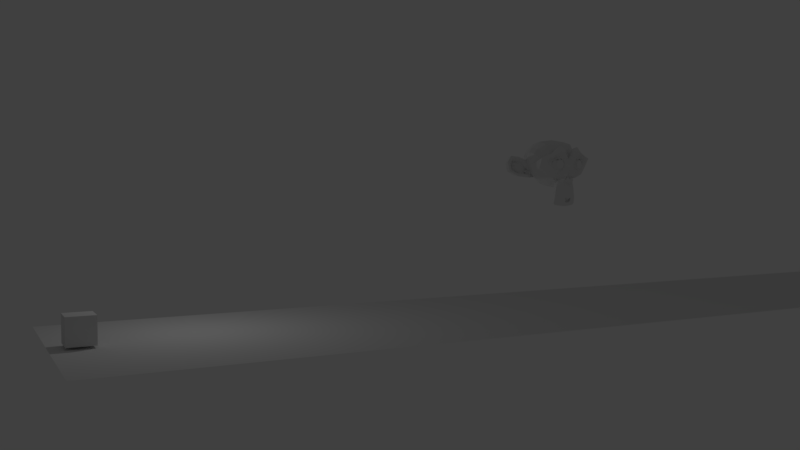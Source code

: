 # Source: test_time_speed_bug.blend  (saved by Blender 2.77.3; exported with 4.5.12 LTS)
import bpy
from mathutils import Matrix  # noqa: F401  (used for matrix-valued properties, if any)

bpy.ops.wm.read_factory_settings(use_empty=True)
scene = bpy.context.scene
scene.name = 'Scene'

# ---- collections
col_collection_1 = bpy.data.collections.new('Collection 1'); scene.collection.children.link(col_collection_1)

# ---- world
world_world = bpy.data.worlds.new('World'); scene.world = world_world
world_world.color = (0.05088, 0.05088, 0.05088)
world_world.use_sun_shadow = False
world_world.sun_shadow_jitter_overblur = 0.0
world_world.cycles.sampling_method = 'MANUAL'

# ---- cameras
cam_camera = bpy.data.cameras.new('Camera')
cam_camera.clip_end = 100.0
cam_camera.lens = 35.0
cam_camera.sensor_width = 32.0
cam_camera.sensor_height = 18.0
cam_camera.ortho_scale = 7.314
cam_camera.dof.focus_distance = 0.0
cam_camera.dof.aperture_fstop = 128.0

# ---- lights
light_lamp = bpy.data.lights.new('Lamp', 'POINT')
light_lamp.transmission_factor = 0.0
light_lamp.cutoff_distance = 30.0
light_lamp.energy = 100.0
light_lamp.shadow_buffer_clip_start = 1.001
light_lamp.shadow_soft_size = 0.1
light_lamp.shadow_maximum_resolution = 0.006
light_lamp.use_absolute_resolution = True

# ---- meshes
me_suzanne = bpy.data.meshes.new('Suzanne')
me_suzanne.from_pydata([(0.4375, -0.7656, 0.1641), (-0.4375, -0.7656, 0.1641), (0.5, -0.6875, 0.09375), (-0.5, -0.6875, 0.09375), (0.5469, -0.5781, 0.05469), (-0.5469, -0.5781, 0.05469), (0.3516, -0.6172, -0.02344), (-0.3516, -0.6172, -0.02344), (0.3516, -0.7188, 0.03125), (-0.3516, -0.7188, 0.03125), (0.3516, -0.7812, 0.1328), (-0.3516, -0.7812, 0.1328), (0.2734, -0.7969, 0.1641), (-0.2734, -0.7969, 0.1641), (0.2031, -0.7422, 0.09375), (-0.2031, -0.7422, 0.09375), (0.1562, -0.6484, 0.05469), (-0.1562, -0.6484, 0.05469), (0.07812, -0.6562, 0.2422), (-0.07812, -0.6562, 0.2422), (0.1406, -0.7422, 0.2422), (-0.1406, -0.7422, 0.2422), (0.2422, -0.7969, 0.2422), (-0.2422, -0.7969, 0.2422), (0.2734, -0.7969, 0.3281), (-0.2734, -0.7969, 0.3281), (0.2031, -0.7422, 0.3906), (-0.2031, -0.7422, 0.3906), (0.1562, -0.6484, 0.4375), (-0.1562, -0.6484, 0.4375), (0.3516, -0.6172, 0.5156), (-0.3516, -0.6172, 0.5156), (0.3516, -0.7188, 0.4531), (-0.3516, -0.7188, 0.4531), (0.3516, -0.7812, 0.3594), (-0.3516, -0.7812, 0.3594), (0.4375, -0.7656, 0.3281), (-0.4375, -0.7656, 0.3281), (0.5, -0.6875, 0.3906), (-0.5, -0.6875, 0.3906), (0.5469, -0.5781, 0.4375), (-0.5469, -0.5781, 0.4375), (0.625, -0.5625, 0.2422), (-0.625, -0.5625, 0.2422), (0.5625, -0.6719, 0.2422), (-0.5625, -0.6719, 0.2422), (0.4688, -0.7578, 0.2422), (-0.4688, -0.7578, 0.2422), (0.4766, -0.7734, 0.2422), (-0.4766, -0.7734, 0.2422), (0.4453, -0.7812, 0.3359), (-0.4453, -0.7812, 0.3359), (0.3516, -0.8047, 0.375), (-0.3516, -0.8047, 0.375), (0.2656, -0.8203, 0.3359), (-0.2656, -0.8203, 0.3359), (0.2266, -0.8203, 0.2422), (-0.2266, -0.8203, 0.2422), (0.2656, -0.8203, 0.1562), (-0.2656, -0.8203, 0.1562), (0.3516, -0.8281, 0.2422), (-0.3516, -0.8281, 0.2422), (0.3516, -0.8047, 0.1172), (-0.3516, -0.8047, 0.1172), (0.4453, -0.7812, 0.1562), (-0.4453, -0.7812, 0.1562), (0.0, -0.7422, 0.4297), (0.0, -0.8203, 0.3516), (0.0, -0.7344, -0.6797), (0.0, -0.7812, -0.3203), (0.0, -0.7969, -0.1875), (0.0, -0.7188, -0.7734), (0.0, -0.6016, 0.4062), (0.0, -0.5703, 0.5703), (0.0, 0.5469, 0.8984), (0.0, 0.8516, 0.5625), (0.0, 0.8281, 0.07031), (0.0, 0.3516, -0.3828), (0.2031, -0.5625, -0.1875), (-0.2031, -0.5625, -0.1875), (0.3125, -0.5703, -0.4375), (-0.3125, -0.5703, -0.4375), (0.3516, -0.5703, -0.6953), (-0.3516, -0.5703, -0.6953), (0.3672, -0.5312, -0.8906), (-0.3672, -0.5312, -0.8906), (0.3281, -0.5234, -0.9453), (-0.3281, -0.5234, -0.9453), (0.1797, -0.5547, -0.9688), (-0.1797, -0.5547, -0.9688), (0.0, -0.5781, -0.9844), (0.4375, -0.5312, -0.1406), (-0.4375, -0.5312, -0.1406), (0.6328, -0.5391, -0.03906), (-0.6328, -0.5391, -0.03906), (0.8281, -0.4453, 0.1484), (-0.8281, -0.4453, 0.1484), (0.8594, -0.5938, 0.4297), (-0.8594, -0.5938, 0.4297), (0.7109, -0.625, 0.4844), (-0.7109, -0.625, 0.4844), (0.4922, -0.6875, 0.6016), (-0.4922, -0.6875, 0.6016), (0.3203, -0.7344, 0.7578), (-0.3203, -0.7344, 0.7578), (0.1562, -0.7578, 0.7188), (-0.1562, -0.7578, 0.7188), (0.0625, -0.75, 0.4922), (-0.0625, -0.75, 0.4922), (0.1641, -0.7734, 0.4141), (-0.1641, -0.7734, 0.4141), (0.125, -0.7656, 0.3047), (-0.125, -0.7656, 0.3047), (0.2031, -0.7422, 0.09375), (-0.2031, -0.7422, 0.09375), (0.375, -0.7031, 0.01562), (-0.375, -0.7031, 0.01562), (0.4922, -0.6719, 0.0625), (-0.4922, -0.6719, 0.0625), (0.625, -0.6484, 0.1875), (-0.625, -0.6484, 0.1875), (0.6406, -0.6484, 0.2969), (-0.6406, -0.6484, 0.2969), (0.6016, -0.6641, 0.375), (-0.6016, -0.6641, 0.375), (0.4297, -0.7188, 0.4375), (-0.4297, -0.7188, 0.4375), (0.25, -0.7578, 0.4688), (-0.25, -0.7578, 0.4688), (0.0, -0.7344, -0.7656), (0.1094, -0.7344, -0.7188), (-0.1094, -0.7344, -0.7188), (0.1172, -0.7109, -0.8359), (-0.1172, -0.7109, -0.8359), (0.0625, -0.6953, -0.8828), (-0.0625, -0.6953, -0.8828), (0.0, -0.6875, -0.8906), (0.0, -0.75, -0.1953), (0.0, -0.7422, -0.1406), (0.1016, -0.7422, -0.1484), (-0.1016, -0.7422, -0.1484), (0.125, -0.75, -0.2266), (-0.125, -0.75, -0.2266), (0.08594, -0.7422, -0.2891), (-0.08594, -0.7422, -0.2891), (0.3984, -0.6719, -0.04688), (-0.3984, -0.6719, -0.04688), (0.6172, -0.625, 0.05469), (-0.6172, -0.625, 0.05469), (0.7266, -0.6016, 0.2031), (-0.7266, -0.6016, 0.2031), (0.7422, -0.6562, 0.375), (-0.7422, -0.6562, 0.375), (0.6875, -0.7266, 0.4141), (-0.6875, -0.7266, 0.4141), (0.4375, -0.7969, 0.5469), (-0.4375, -0.7969, 0.5469), (0.3125, -0.8359, 0.6406), (-0.3125, -0.8359, 0.6406), (0.2031, -0.8516, 0.6172), (-0.2031, -0.8516, 0.6172), (0.1016, -0.8438, 0.4297), (-0.1016, -0.8438, 0.4297), (0.125, -0.8125, -0.1016), (-0.125, -0.8125, -0.1016), (0.2109, -0.7109, -0.4453), (-0.2109, -0.7109, -0.4453), (0.25, -0.6875, -0.7031), (-0.25, -0.6875, -0.7031), (0.2656, -0.6641, -0.8203), (-0.2656, -0.6641, -0.8203), (0.2344, -0.6328, -0.9141), (-0.2344, -0.6328, -0.9141), (0.1641, -0.6328, -0.9297), (-0.1641, -0.6328, -0.9297), (0.0, -0.6406, -0.9453), (0.0, -0.7266, 0.04688), (0.0, -0.7656, 0.2109), (0.3281, -0.7422, 0.4766), (-0.3281, -0.7422, 0.4766), (0.1641, -0.75, 0.1406), (-0.1641, -0.75, 0.1406), (0.1328, -0.7578, 0.2109), (-0.1328, -0.7578, 0.2109), (0.1172, -0.7344, -0.6875), (-0.1172, -0.7344, -0.6875), (0.07812, -0.75, -0.4453), (-0.07812, -0.75, -0.4453), (0.0, -0.75, -0.4453), (0.0, -0.7422, -0.3281), (0.09375, -0.7812, -0.2734), (-0.09375, -0.7812, -0.2734), (0.1328, -0.7969, -0.2266), (-0.1328, -0.7969, -0.2266), (0.1094, -0.7812, -0.1328), (-0.1094, -0.7812, -0.1328), (0.03906, -0.7812, -0.125), (-0.03906, -0.7812, -0.125), (0.0, -0.8281, -0.2031), (0.04688, -0.8125, -0.1484), (-0.04688, -0.8125, -0.1484), (0.09375, -0.8125, -0.1562), (-0.09375, -0.8125, -0.1562), (0.1094, -0.8281, -0.2266), (-0.1094, -0.8281, -0.2266), (0.07812, -0.8047, -0.25), (-0.07812, -0.8047, -0.25), (0.0, -0.8047, -0.2891), (0.2578, -0.5547, -0.3125), (-0.2578, -0.5547, -0.3125), (0.1641, -0.7109, -0.2422), (-0.1641, -0.7109, -0.2422), (0.1797, -0.7109, -0.3125), (-0.1797, -0.7109, -0.3125), (0.2344, -0.5547, -0.25), (-0.2344, -0.5547, -0.25), (0.0, -0.6875, -0.875), (0.04688, -0.6875, -0.8672), (-0.04688, -0.6875, -0.8672), (0.09375, -0.7109, -0.8203), (-0.09375, -0.7109, -0.8203), (0.09375, -0.7266, -0.7422), (-0.09375, -0.7266, -0.7422), (0.0, -0.6562, -0.7812), (0.09375, -0.6641, -0.75), (-0.09375, -0.6641, -0.75), (0.09375, -0.6406, -0.8125), (-0.09375, -0.6406, -0.8125), (0.04688, -0.6328, -0.8516), (-0.04688, -0.6328, -0.8516), (0.0, -0.6328, -0.8594), (0.1719, -0.7812, 0.2188), (-0.1719, -0.7812, 0.2188), (0.1875, -0.7734, 0.1562), (-0.1875, -0.7734, 0.1562), (0.3359, -0.7578, 0.4297), (-0.3359, -0.7578, 0.4297), (0.2734, -0.7734, 0.4219), (-0.2734, -0.7734, 0.4219), (0.4219, -0.7734, 0.3984), (-0.4219, -0.7734, 0.3984), (0.5625, -0.6953, 0.3516), (-0.5625, -0.6953, 0.3516), (0.5859, -0.6875, 0.2891), (-0.5859, -0.6875, 0.2891), (0.5781, -0.6797, 0.1953), (-0.5781, -0.6797, 0.1953), (0.4766, -0.7188, 0.1016), (-0.4766, -0.7188, 0.1016), (0.375, -0.7422, 0.0625), (-0.375, -0.7422, 0.0625), (0.2266, -0.7812, 0.1094), (-0.2266, -0.7812, 0.1094), (0.1797, -0.7812, 0.2969), (-0.1797, -0.7812, 0.2969), (0.2109, -0.7812, 0.375), (-0.2109, -0.7812, 0.375), (0.2344, -0.7578, 0.3594), (-0.2344, -0.7578, 0.3594), (0.1953, -0.7578, 0.2969), (-0.1953, -0.7578, 0.2969), (0.2422, -0.7578, 0.125), (-0.2422, -0.7578, 0.125), (0.375, -0.7266, 0.08594), (-0.375, -0.7266, 0.08594), (0.4609, -0.7031, 0.1172), (-0.4609, -0.7031, 0.1172), (0.5469, -0.6719, 0.2109), (-0.5469, -0.6719, 0.2109), (0.5547, -0.6719, 0.2812), (-0.5547, -0.6719, 0.2812), (0.5312, -0.6797, 0.3359), (-0.5312, -0.6797, 0.3359), (0.4141, -0.75, 0.3906), (-0.4141, -0.75, 0.3906), (0.2812, -0.7656, 0.3984), (-0.2812, -0.7656, 0.3984), (0.3359, -0.75, 0.4062), (-0.3359, -0.75, 0.4062), (0.2031, -0.75, 0.1719), (-0.2031, -0.75, 0.1719), (0.1953, -0.75, 0.2266), (-0.1953, -0.75, 0.2266), (0.1094, -0.6094, 0.4609), (-0.1094, -0.6094, 0.4609), (0.1953, -0.6172, 0.6641), (-0.1953, -0.6172, 0.6641), (0.3359, -0.5938, 0.6875), (-0.3359, -0.5938, 0.6875), (0.4844, -0.5547, 0.5547), (-0.4844, -0.5547, 0.5547), (0.6797, -0.4922, 0.4531), (-0.6797, -0.4922, 0.4531), (0.7969, -0.4609, 0.4062), (-0.7969, -0.4609, 0.4062), (0.7734, -0.375, 0.1641), (-0.7734, -0.375, 0.1641), (0.6016, -0.4141, 0.0), (-0.6016, -0.4141, 0.0), (0.4375, -0.4688, -0.09375), (-0.4375, -0.4688, -0.09375), (0.0, -0.2891, 0.8984), (0.0, 0.07812, 0.9844), (0.0, 0.6719, -0.1953), (0.0, -0.1875, -0.4609), (0.0, -0.4609, -0.9766), (0.0, -0.3438, -0.8047), (0.0, -0.3203, -0.5703), (0.0, -0.2812, -0.4844), (0.8516, -0.05469, 0.2344), (-0.8516, -0.05469, 0.2344), (0.8594, 0.04688, 0.3203), (-0.8594, 0.04688, 0.3203), (0.7734, 0.4375, 0.2656), (-0.7734, 0.4375, 0.2656), (0.4609, 0.7031, 0.4375), (-0.4609, 0.7031, 0.4375), (0.7344, -0.07031, -0.04688), (-0.7344, -0.07031, -0.04688), (0.5938, 0.1641, -0.125), (-0.5938, 0.1641, -0.125), (0.6406, 0.4297, -0.007812), (-0.6406, 0.4297, -0.007812), (0.3359, 0.6641, 0.05469), (-0.3359, 0.6641, 0.05469), (0.2344, -0.4062, -0.3516), (-0.2344, -0.4062, -0.3516), (0.1797, -0.2578, -0.4141), (-0.1797, -0.2578, -0.4141), (0.2891, -0.3828, -0.7109), (-0.2891, -0.3828, -0.7109), (0.25, -0.3906, -0.5), (-0.25, -0.3906, -0.5), (0.3281, -0.3984, -0.9141), (-0.3281, -0.3984, -0.9141), (0.1406, -0.3672, -0.7578), (-0.1406, -0.3672, -0.7578), (0.125, -0.3594, -0.5391), (-0.125, -0.3594, -0.5391), (0.1641, -0.4375, -0.9453), (-0.1641, -0.4375, -0.9453), (0.2188, -0.4297, -0.2812), (-0.2188, -0.4297, -0.2812), (0.2109, -0.4688, -0.2266), (-0.2109, -0.4688, -0.2266), (0.2031, -0.5, -0.1719), (-0.2031, -0.5, -0.1719), (0.2109, -0.1641, -0.3906), (-0.2109, -0.1641, -0.3906), (0.2969, 0.2656, -0.3125), (-0.2969, 0.2656, -0.3125), (0.3438, 0.5391, -0.1484), (-0.3438, 0.5391, -0.1484), (0.4531, 0.3828, 0.8672), (-0.4531, 0.3828, 0.8672), (0.4531, 0.07031, 0.9297), (-0.4531, 0.07031, 0.9297), (0.4531, -0.2344, 0.8516), (-0.4531, -0.2344, 0.8516), (0.4609, -0.4297, 0.5234), (-0.4609, -0.4297, 0.5234), (0.7266, -0.3359, 0.4062), (-0.7266, -0.3359, 0.4062), (0.6328, -0.2812, 0.4531), (-0.6328, -0.2812, 0.4531), (0.6406, -0.05469, 0.7031), (-0.6406, -0.05469, 0.7031), (0.7969, -0.125, 0.5625), (-0.7969, -0.125, 0.5625), (0.7969, 0.1172, 0.6172), (-0.7969, 0.1172, 0.6172), (0.6406, 0.1953, 0.75), (-0.6406, 0.1953, 0.75), (0.6406, 0.4453, 0.6797), (-0.6406, 0.4453, 0.6797), (0.7969, 0.3594, 0.5391), (-0.7969, 0.3594, 0.5391), (0.6172, 0.5859, 0.3281), (-0.6172, 0.5859, 0.3281), (0.4844, 0.5469, 0.02344), (-0.4844, 0.5469, 0.02344), (0.8203, 0.2031, 0.3281), (-0.8203, 0.2031, 0.3281), (0.4062, -0.1484, -0.1719), (-0.4062, -0.1484, -0.1719), (0.4297, 0.2109, -0.1953), (-0.4297, 0.2109, -0.1953), (0.8906, 0.2344, 0.4062), (-0.8906, 0.2344, 0.4062), (0.7734, 0.125, -0.1406), (-0.7734, 0.125, -0.1406), (1.039, 0.3281, -0.1016), (-1.039, 0.3281, -0.1016), (1.281, 0.4297, 0.05469), (-1.281, 0.4297, 0.05469), (1.352, 0.4219, 0.3203), (-1.352, 0.4219, 0.3203), (1.234, 0.4219, 0.5078), (-1.234, 0.4219, 0.5078), (1.023, 0.3125, 0.4766), (-1.023, 0.3125, 0.4766), (1.016, 0.2891, 0.4141), (-1.016, 0.2891, 0.4141), (1.188, 0.3906, 0.4375), (-1.188, 0.3906, 0.4375), (1.266, 0.4062, 0.2891), (-1.266, 0.4062, 0.2891), (1.211, 0.4062, 0.07812), (-1.211, 0.4062, 0.07812), (1.031, 0.3047, -0.03906), (-1.031, 0.3047, -0.03906), (0.8281, 0.1328, -0.07031), (-0.8281, 0.1328, -0.07031), (0.9219, 0.2188, 0.3594), (-0.9219, 0.2188, 0.3594), (0.9453, 0.2891, 0.3047), (-0.9453, 0.2891, 0.3047), (0.8828, 0.2109, -0.02344), (-0.8828, 0.2109, -0.02344), (1.039, 0.3672, 0.0), (-1.039, 0.3672, 0.0), (1.188, 0.4453, 0.09375), (-1.188, 0.4453, 0.09375), (1.234, 0.4453, 0.25), (-1.234, 0.4453, 0.25), (1.172, 0.4375, 0.3594), (-1.172, 0.4375, 0.3594), (1.023, 0.3594, 0.3438), (-1.023, 0.3594, 0.3438), (0.8438, 0.2109, 0.2891), (-0.8438, 0.2109, 0.2891), (0.8359, 0.2734, 0.1719), (-0.8359, 0.2734, 0.1719), (0.7578, 0.2734, 0.09375), (-0.7578, 0.2734, 0.09375), (0.8203, 0.2734, 0.08594), (-0.8203, 0.2734, 0.08594), (0.8438, 0.2734, 0.01562), (-0.8438, 0.2734, 0.01562), (0.8125, 0.2734, -0.01562), (-0.8125, 0.2734, -0.01562), (0.7266, 0.07031, 0.0), (-0.7266, 0.07031, 0.0), (0.7188, 0.1719, -0.02344), (-0.7188, 0.1719, -0.02344), (0.7188, 0.1875, 0.03906), (-0.7188, 0.1875, 0.03906), (0.7969, 0.2109, 0.2031), (-0.7969, 0.2109, 0.2031), (0.8906, 0.2656, 0.2422), (-0.8906, 0.2656, 0.2422), (0.8906, 0.3203, 0.2344), (-0.8906, 0.3203, 0.2344), (0.8125, 0.3203, -0.01562), (-0.8125, 0.3203, -0.01562), (0.8516, 0.3203, 0.01562), (-0.8516, 0.3203, 0.01562), (0.8281, 0.3203, 0.07812), (-0.8281, 0.3203, 0.07812), (0.7656, 0.3203, 0.09375), (-0.7656, 0.3203, 0.09375), (0.8438, 0.3203, 0.1719), (-0.8438, 0.3203, 0.1719), (1.039, 0.4141, 0.3281), (-1.039, 0.4141, 0.3281), (1.188, 0.4844, 0.3438), (-1.188, 0.4844, 0.3438), (1.258, 0.4922, 0.2422), (-1.258, 0.4922, 0.2422), (1.211, 0.4844, 0.08594), (-1.211, 0.4844, 0.08594), (1.047, 0.4219, 0.0), (-1.047, 0.4219, 0.0), (0.8828, 0.2656, -0.01562), (-0.8828, 0.2656, -0.01562), (0.9531, 0.3438, 0.2891), (-0.9531, 0.3438, 0.2891), (0.8906, 0.3281, 0.1094), (-0.8906, 0.3281, 0.1094), (0.9375, 0.3359, 0.0625), (-0.9375, 0.3359, 0.0625), (1.0, 0.3672, 0.125), (-1.0, 0.3672, 0.125), (0.9609, 0.3516, 0.1719), (-0.9609, 0.3516, 0.1719), (1.016, 0.375, 0.2344), (-1.016, 0.375, 0.2344), (1.055, 0.3828, 0.1875), (-1.055, 0.3828, 0.1875), (1.109, 0.3906, 0.2109), (-1.109, 0.3906, 0.2109), (1.086, 0.3906, 0.2734), (-1.086, 0.3906, 0.2734), (1.023, 0.4844, 0.4375), (-1.023, 0.4844, 0.4375), (1.25, 0.5469, 0.4688), (-1.25, 0.5469, 0.4688), (1.367, 0.5, 0.2969), (-1.367, 0.5, 0.2969), (1.312, 0.5312, 0.05469), (-1.312, 0.5312, 0.05469), (1.039, 0.4922, -0.08594), (-1.039, 0.4922, -0.08594), (0.7891, 0.3281, -0.125), (-0.7891, 0.3281, -0.125), (0.8594, 0.3828, 0.3828), (-0.8594, 0.3828, 0.3828)], [], [(46, 0, 2, 44), (3, 1, 47, 45), (44, 2, 4, 42), (5, 3, 45, 43), (2, 8, 6, 4), (7, 9, 3, 5), (0, 10, 8, 2), (9, 11, 1, 3), (10, 12, 14, 8), (15, 13, 11, 9), (8, 14, 16, 6), (17, 15, 9, 7), (14, 20, 18, 16), (19, 21, 15, 17), (12, 22, 20, 14), (21, 23, 13, 15), (22, 24, 26, 20), (27, 25, 23, 21), (20, 26, 28, 18), (29, 27, 21, 19), (26, 32, 30, 28), (31, 33, 27, 29), (24, 34, 32, 26), (33, 35, 25, 27), (34, 36, 38, 32), (39, 37, 35, 33), (32, 38, 40, 30), (41, 39, 33, 31), (38, 44, 42, 40), (43, 45, 39, 41), (36, 46, 44, 38), (45, 47, 37, 39), (46, 36, 50, 48), (51, 37, 47, 49), (36, 34, 52, 50), (53, 35, 37, 51), (34, 24, 54, 52), (55, 25, 35, 53), (24, 22, 56, 54), (57, 23, 25, 55), (22, 12, 58, 56), (59, 13, 23, 57), (12, 10, 62, 58), (63, 11, 13, 59), (10, 0, 64, 62), (65, 1, 11, 63), (0, 46, 48, 64), (49, 47, 1, 65), (60, 64, 48), (49, 65, 61), (62, 64, 60), (61, 65, 63), (60, 58, 62), (63, 59, 61), (60, 56, 58), (59, 57, 61), (60, 54, 56), (57, 55, 61), (60, 52, 54), (55, 53, 61), (60, 50, 52), (53, 51, 61), (60, 48, 50), (51, 49, 61), (88, 173, 175, 90), (175, 174, 89, 90), (86, 171, 173, 88), (174, 172, 87, 89), (84, 169, 171, 86), (172, 170, 85, 87), (82, 167, 169, 84), (170, 168, 83, 85), (80, 165, 167, 82), (168, 166, 81, 83), (78, 91, 145, 163), (146, 92, 79, 164), (91, 93, 147, 145), (148, 94, 92, 146), (93, 95, 149, 147), (150, 96, 94, 148), (95, 97, 151, 149), (152, 98, 96, 150), (97, 99, 153, 151), (154, 100, 98, 152), (99, 101, 155, 153), (156, 102, 100, 154), (101, 103, 157, 155), (158, 104, 102, 156), (103, 105, 159, 157), (160, 106, 104, 158), (105, 107, 161, 159), (162, 108, 106, 160), (107, 66, 67, 161), (67, 66, 108, 162), (109, 127, 159, 161), (160, 128, 110, 162), (127, 178, 157, 159), (158, 179, 128, 160), (125, 155, 157, 178), (158, 156, 126, 179), (123, 153, 155, 125), (156, 154, 124, 126), (121, 151, 153, 123), (154, 152, 122, 124), (119, 149, 151, 121), (152, 150, 120, 122), (117, 147, 149, 119), (150, 148, 118, 120), (115, 145, 147, 117), (148, 146, 116, 118), (113, 163, 145, 115), (146, 164, 114, 116), (113, 180, 176, 163), (176, 181, 114, 164), (109, 161, 67, 111), (67, 162, 110, 112), (111, 67, 177, 182), (177, 67, 112, 183), (176, 180, 182, 177), (183, 181, 176, 177), (134, 136, 175, 173), (175, 136, 135, 174), (132, 134, 173, 171), (174, 135, 133, 172), (130, 132, 171, 169), (172, 133, 131, 170), (165, 186, 184, 167), (185, 187, 166, 168), (130, 169, 167, 184), (168, 170, 131, 185), (143, 189, 188, 186), (188, 189, 144, 187), (184, 186, 188, 68), (188, 187, 185, 68), (129, 130, 184, 68), (185, 131, 129, 68), (141, 192, 190, 143), (191, 193, 142, 144), (139, 194, 192, 141), (193, 195, 140, 142), (138, 196, 194, 139), (195, 197, 138, 140), (137, 70, 196, 138), (197, 70, 137, 138), (189, 143, 190, 69), (191, 144, 189, 69), (69, 190, 205, 207), (206, 191, 69, 207), (70, 198, 199, 196), (200, 198, 70, 197), (196, 199, 201, 194), (202, 200, 197, 195), (194, 201, 203, 192), (204, 202, 195, 193), (192, 203, 205, 190), (206, 204, 193, 191), (198, 203, 201, 199), (202, 204, 198, 200), (198, 207, 205, 203), (206, 207, 198, 204), (138, 139, 163, 176), (164, 140, 138, 176), (139, 141, 210, 163), (211, 142, 140, 164), (141, 143, 212, 210), (213, 144, 142, 211), (143, 186, 165, 212), (166, 187, 144, 213), (80, 208, 212, 165), (213, 209, 81, 166), (208, 214, 210, 212), (211, 215, 209, 213), (78, 163, 210, 214), (211, 164, 79, 215), (130, 129, 71, 221), (71, 129, 131, 222), (132, 130, 221, 219), (222, 131, 133, 220), (134, 132, 219, 217), (220, 133, 135, 218), (136, 134, 217, 216), (218, 135, 136, 216), (216, 217, 228, 230), (229, 218, 216, 230), (217, 219, 226, 228), (227, 220, 218, 229), (219, 221, 224, 226), (225, 222, 220, 227), (221, 71, 223, 224), (223, 71, 222, 225), (223, 230, 228, 224), (229, 230, 223, 225), (224, 228, 226), (227, 229, 225), (182, 180, 233, 231), (234, 181, 183, 232), (111, 182, 231, 253), (232, 183, 112, 254), (109, 111, 253, 255), (254, 112, 110, 256), (180, 113, 251, 233), (252, 114, 181, 234), (113, 115, 249, 251), (250, 116, 114, 252), (115, 117, 247, 249), (248, 118, 116, 250), (117, 119, 245, 247), (246, 120, 118, 248), (119, 121, 243, 245), (244, 122, 120, 246), (121, 123, 241, 243), (242, 124, 122, 244), (123, 125, 239, 241), (240, 126, 124, 242), (125, 178, 235, 239), (236, 179, 126, 240), (178, 127, 237, 235), (238, 128, 179, 236), (127, 109, 255, 237), (256, 110, 128, 238), (237, 255, 257, 275), (258, 256, 238, 276), (235, 237, 275, 277), (276, 238, 236, 278), (239, 235, 277, 273), (278, 236, 240, 274), (241, 239, 273, 271), (274, 240, 242, 272), (243, 241, 271, 269), (272, 242, 244, 270), (245, 243, 269, 267), (270, 244, 246, 268), (247, 245, 267, 265), (268, 246, 248, 266), (249, 247, 265, 263), (266, 248, 250, 264), (251, 249, 263, 261), (264, 250, 252, 262), (233, 251, 261, 279), (262, 252, 234, 280), (255, 253, 259, 257), (260, 254, 256, 258), (253, 231, 281, 259), (282, 232, 254, 260), (231, 233, 279, 281), (280, 234, 232, 282), (66, 107, 283, 72), (284, 108, 66, 72), (107, 105, 285, 283), (286, 106, 108, 284), (105, 103, 287, 285), (288, 104, 106, 286), (103, 101, 289, 287), (290, 102, 104, 288), (101, 99, 291, 289), (292, 100, 102, 290), (99, 97, 293, 291), (294, 98, 100, 292), (97, 95, 295, 293), (296, 96, 98, 294), (95, 93, 297, 295), (298, 94, 96, 296), (93, 91, 299, 297), (300, 92, 94, 298), (307, 308, 327, 337), (328, 308, 307, 338), (306, 307, 337, 335), (338, 307, 306, 336), (305, 306, 335, 339), (336, 306, 305, 340), (88, 90, 305, 339), (305, 90, 89, 340), (86, 88, 339, 333), (340, 89, 87, 334), (84, 86, 333, 329), (334, 87, 85, 330), (82, 84, 329, 331), (330, 85, 83, 332), (329, 335, 337, 331), (338, 336, 330, 332), (329, 333, 339, 335), (340, 334, 330, 336), (325, 331, 337, 327), (338, 332, 326, 328), (80, 82, 331, 325), (332, 83, 81, 326), (208, 341, 343, 214), (344, 342, 209, 215), (80, 325, 341, 208), (342, 326, 81, 209), (78, 214, 343, 345), (344, 215, 79, 346), (78, 345, 299, 91), (300, 346, 79, 92), (76, 323, 351, 303), (352, 324, 76, 303), (303, 351, 349, 77), (350, 352, 303, 77), (77, 349, 347, 304), (348, 350, 77, 304), (304, 347, 327, 308), (328, 348, 304, 308), (325, 327, 347, 341), (348, 328, 326, 342), (295, 297, 317, 309), (318, 298, 296, 310), (75, 315, 323, 76), (324, 316, 75, 76), (301, 357, 355, 302), (356, 358, 301, 302), (302, 355, 353, 74), (354, 356, 302, 74), (74, 353, 315, 75), (316, 354, 74, 75), (291, 293, 361, 363), (362, 294, 292, 364), (363, 361, 367, 365), (368, 362, 364, 366), (365, 367, 369, 371), (370, 368, 366, 372), (371, 369, 375, 373), (376, 370, 372, 374), (313, 377, 373, 375), (374, 378, 314, 376), (315, 353, 373, 377), (374, 354, 316, 378), (353, 355, 371, 373), (372, 356, 354, 374), (355, 357, 365, 371), (366, 358, 356, 372), (357, 359, 363, 365), (364, 360, 358, 366), (289, 291, 363, 359), (364, 292, 290, 360), (73, 359, 357, 301), (358, 360, 73, 301), (283, 285, 287, 289), (288, 286, 284, 290), (283, 289, 359, 73), (360, 290, 284, 73), (72, 283, 73), (73, 284, 72), (293, 295, 309, 361), (310, 296, 294, 362), (309, 311, 367, 361), (368, 312, 310, 362), (311, 381, 369, 367), (370, 382, 312, 368), (313, 375, 369, 381), (370, 376, 314, 382), (347, 349, 385, 383), (386, 350, 348, 384), (317, 383, 385, 319), (386, 384, 318, 320), (297, 299, 383, 317), (384, 300, 298, 318), (299, 343, 341, 383), (342, 344, 300, 384), (341, 347, 383), (384, 348, 342), (299, 345, 343), (344, 346, 300), (313, 321, 379, 377), (380, 322, 314, 378), (315, 377, 379, 323), (380, 378, 316, 324), (319, 385, 379, 321), (380, 386, 320, 322), (349, 351, 379, 385), (380, 352, 350, 386), (323, 379, 351), (352, 380, 324), (399, 387, 413, 401), (414, 388, 400, 402), (399, 401, 403, 397), (404, 402, 400, 398), (397, 403, 405, 395), (406, 404, 398, 396), (395, 405, 407, 393), (408, 406, 396, 394), (393, 407, 409, 391), (410, 408, 394, 392), (391, 409, 411, 389), (412, 410, 392, 390), (409, 419, 417, 411), (418, 420, 410, 412), (407, 421, 419, 409), (420, 422, 408, 410), (405, 423, 421, 407), (422, 424, 406, 408), (403, 425, 423, 405), (424, 426, 404, 406), (401, 427, 425, 403), (426, 428, 402, 404), (401, 413, 415, 427), (416, 414, 402, 428), (317, 319, 443, 441), (444, 320, 318, 442), (319, 389, 411, 443), (412, 390, 320, 444), (309, 317, 441, 311), (442, 318, 310, 312), (381, 429, 413, 387), (414, 430, 382, 388), (411, 417, 439, 443), (440, 418, 412, 444), (437, 445, 443, 439), (444, 446, 438, 440), (433, 445, 437, 435), (438, 446, 434, 436), (431, 447, 445, 433), (446, 448, 432, 434), (429, 447, 431, 449), (432, 448, 430, 450), (413, 429, 449, 415), (450, 430, 414, 416), (311, 447, 429, 381), (430, 448, 312, 382), (311, 441, 445, 447), (446, 442, 312, 448), (441, 443, 445), (446, 444, 442), (415, 449, 451, 475), (452, 450, 416, 476), (449, 431, 461, 451), (462, 432, 450, 452), (431, 433, 459, 461), (460, 434, 432, 462), (433, 435, 457, 459), (458, 436, 434, 460), (435, 437, 455, 457), (456, 438, 436, 458), (437, 439, 453, 455), (454, 440, 438, 456), (439, 417, 473, 453), (474, 418, 440, 454), (427, 415, 475, 463), (476, 416, 428, 464), (425, 427, 463, 465), (464, 428, 426, 466), (423, 425, 465, 467), (466, 426, 424, 468), (421, 423, 467, 469), (468, 424, 422, 470), (419, 421, 469, 471), (470, 422, 420, 472), (417, 419, 471, 473), (472, 420, 418, 474), (457, 455, 479, 477), (480, 456, 458, 478), (477, 479, 481, 483), (482, 480, 478, 484), (483, 481, 487, 485), (488, 482, 484, 486), (485, 487, 489, 491), (490, 488, 486, 492), (463, 475, 485, 491), (486, 476, 464, 492), (451, 483, 485, 475), (486, 484, 452, 476), (451, 461, 477, 483), (478, 462, 452, 484), (457, 477, 461, 459), (462, 478, 458, 460), (453, 473, 479, 455), (480, 474, 454, 456), (471, 481, 479, 473), (480, 482, 472, 474), (469, 487, 481, 471), (482, 488, 470, 472), (467, 489, 487, 469), (488, 490, 468, 470), (465, 491, 489, 467), (490, 492, 466, 468), (463, 491, 465), (466, 492, 464), (391, 389, 503, 501), (504, 390, 392, 502), (393, 391, 501, 499), (502, 392, 394, 500), (395, 393, 499, 497), (500, 394, 396, 498), (397, 395, 497, 495), (498, 396, 398, 496), (399, 397, 495, 493), (496, 398, 400, 494), (387, 399, 493, 505), (494, 400, 388, 506), (493, 501, 503, 505), (504, 502, 494, 506), (493, 495, 499, 501), (500, 496, 494, 502), (495, 497, 499), (500, 498, 496), (313, 381, 387, 505), (388, 382, 314, 506), (313, 505, 503, 321), (504, 506, 314, 322), (319, 321, 503, 389), (504, 322, 320, 390)])
me_suzanne.use_remesh_preserve_volume = False
me_suzanne.use_remesh_preserve_attributes = False
me_suzanne.use_mirror_vertex_groups = False
me_suzanne.update()
me_plane = bpy.data.meshes.new('Plane')
me_plane.from_pydata([(-1.0, -1.0, 0.0), (1.0, -1.0, 0.0), (-1.0, 1.0, 0.0), (1.0, 1.0, 0.0)], [], [(0, 1, 3, 2)])
me_plane.use_remesh_preserve_volume = False
me_plane.use_remesh_preserve_attributes = False
me_plane.use_mirror_vertex_groups = False
me_plane.update()
me_cube = bpy.data.meshes.new('Cube')
me_cube.from_pydata([(1.0, 1.0, -1.0), (1.0, -1.0, -1.0), (-1.0, -1.0, -1.0), (-1.0, 1.0, -1.0), (1.0, 1.0, 1.0), (1.0, -1.0, 1.0), (-1.0, -1.0, 1.0), (-1.0, 1.0, 1.0)], [], [(0, 1, 2, 3), (4, 7, 6, 5), (0, 4, 5, 1), (1, 5, 6, 2), (2, 6, 7, 3), (4, 0, 3, 7)])
me_cube.use_remesh_preserve_volume = False
me_cube.use_remesh_preserve_attributes = False
me_cube.use_mirror_vertex_groups = False
me_cube.update()

# ---- objects
ob_suzanne = bpy.data.objects.new('Suzanne', me_suzanne)
ob_plane = bpy.data.objects.new('Plane', me_plane)
ob_cube = bpy.data.objects.new('Cube', me_cube)
ob_lamp = bpy.data.objects.new('Lamp', light_lamp)
ob_camera = bpy.data.objects.new('Camera', cam_camera)

# ---- transforms, parenting, visibility, modifiers, constraints
ob_suzanne.location = (12.46, -8.816, 5.689)
ob_suzanne.lineart.crease_threshold = 0.0
ob_plane.location = (49.0, 0.0, 0.0)
ob_plane.scale = (50.0, 5.0, 1.0)
ob_plane.lineart.crease_threshold = 0.0
ob_cube.location = (0.0, 0.0, 0.59)
ob_cube.scale = (0.5, 0.5, 0.5)
ob_cube.lock_rotations_4d = False
ob_cube.empty_display_type = 'ARROWS'
ob_cube.lineart.crease_threshold = 0.0
ob_lamp.location = (4.076, 1.005, 5.904)
ob_lamp.rotation_euler = (0.6503, 0.05522, 1.866)
ob_lamp.lock_rotations_4d = False
ob_lamp.empty_display_type = 'ARROWS'
ob_lamp.color = (0.0, 0.0, 0.0, 0.0)
ob_lamp.lineart.crease_threshold = 0.0
ob_camera.location = (-3.878, -30.1, 5.486)
ob_camera.rotation_euler = (1.519, 6.567e-07, -0.482)
ob_camera.lock_rotations_4d = False
ob_camera.empty_display_type = 'ARROWS'
ob_camera.color = (0.0, 0.0, 0.0, 0.0)
ob_camera.display_type = 'WIRE'
ob_camera.lineart.crease_threshold = 0.0

# ---- collection membership
col_collection_1.objects.link(ob_suzanne)
col_collection_1.objects.link(ob_plane)
col_collection_1.objects.link(ob_cube)
col_collection_1.objects.link(ob_lamp)
col_collection_1.objects.link(ob_camera)

# ---- scene / render settings (as saved in the file)
scene.camera = ob_camera
scene.frame_start = 1; scene.frame_end = 250; scene.frame_set(0)
scene.render.engine = 'BLENDER_EEVEE_NEXT'
scene.render.resolution_percentage = 50
scene.render.dither_intensity = 0.0
scene.cycles.use_denoising = False
scene.cycles.samples = 128
scene.cycles.sampling_pattern = 'TABULATED_SOBOL'
scene.cycles.light_sampling_threshold = 0.0
scene.cycles.use_adaptive_sampling = False
scene.cycles.use_light_tree = False
scene.cycles.blur_glossy = 0.0
scene.cycles.sample_clamp_indirect = 0.0
scene.view_settings.view_transform = 'Standard'
bpy.context.view_layer.update()
